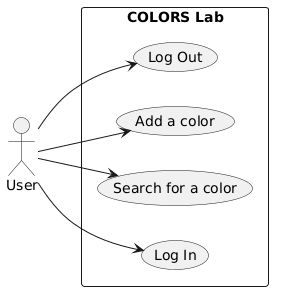

The diagram above was rendered by PlantUML. Its source (embedded in the PNG):
@startuml
left to right direction
actor "User" as user
rectangle "COLORS Lab" {
  usecase "Log In" as logIn
  usecase "Search for a color" as searchColor
  usecase "Add a color" as addColor
  usecase "Log Out" as logOut
}
user --> logIn
user --> searchColor
user --> addColor
user --> logOut
@enduml